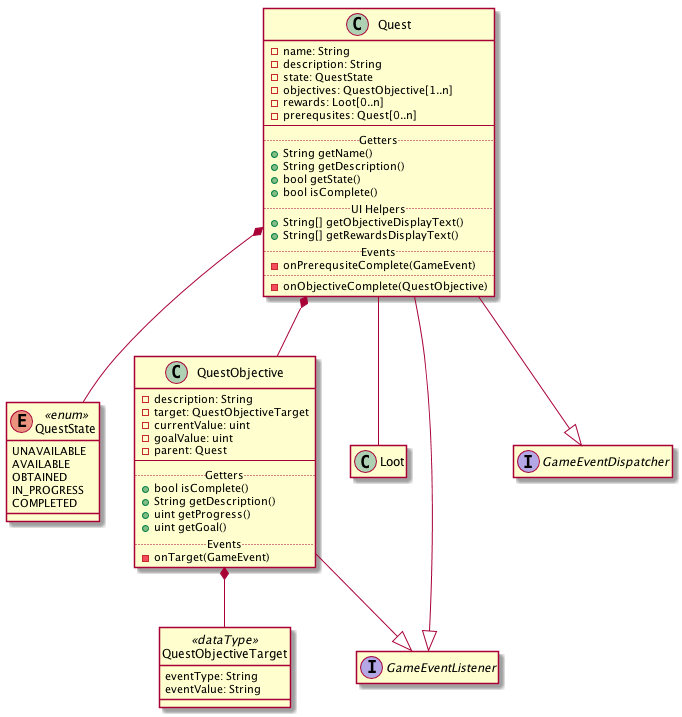

The diagram above was rendered by PlantUML. Its source (embedded in the PNG):
@startuml
Quest *-- QuestState
Quest *-- QuestObjective
Quest -- Loot
QuestObjective *-- QuestObjectiveTarget
Quest --|> GameEventListener
Quest --|> GameEventDispatcher
QuestObjective --|> GameEventListener

interface GameEventListener
interface GameEventDispatcher

class Quest {
    - name: String
    - description: String
    - state: QuestState
    - objectives: QuestObjective[1..n]
    - rewards: Loot[0..n]
    - prerequsites: Quest[0..n]
    --
    .. Getters ..
    + String getName()
    + String getDescription()
    + bool getState()
    + bool isComplete()
    .. UI Helpers ..
    + String[] getObjectiveDisplayText()
    + String[] getRewardsDisplayText()
    .. Events ..
    - onPrerequsiteComplete(GameEvent)
    ..
    - onObjectiveComplete(QuestObjective)
}

class QuestObjective {
    - description: String
    - target: QuestObjectiveTarget
    - currentValue: uint
    - goalValue: uint
    - parent: Quest
    --
    .. Getters ..
    + bool isComplete()
    + String getDescription()
    + uint getProgress()
    + uint getGoal()
    .. Events ..
    - onTarget(GameEvent)
}

enum QuestState <<enum>> {
    UNAVAILABLE
    AVAILABLE  
    OBTAINED   
    IN_PROGRESS
    COMPLETED 
}

class QuestObjectiveTarget <<dataType>> {
    eventType: String
    eventValue: String
}

hide QuestObjectiveTarget circle
hide interface methods
hide interface fields
hide Loot methods
hide Loot fields
@enduml